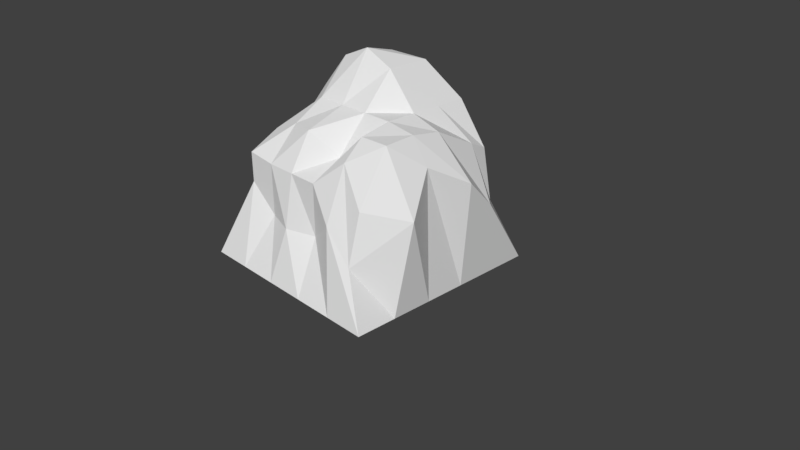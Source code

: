 # Source: rock1.blend  (saved by Blender 2.79.0; exported with 4.5.12 LTS)
import bpy
from mathutils import Matrix  # noqa: F401  (used for matrix-valued properties, if any)

bpy.ops.wm.read_factory_settings(use_empty=True)
scene = bpy.context.scene
scene.name = 'Scene'

# ---- collections
col_collection_1 = bpy.data.collections.new('Collection 1'); scene.collection.children.link(col_collection_1)

# ---- materials (node trees are filled in below, after node groups)
mat_material = bpy.data.materials.new('Material')
mat_material.alpha_threshold = 0.0
mat_material.use_transparent_shadow = False
mat_material.roughness = 0.5
mat_material.line_color = (0.0, 0.0, 0.0, 1.0)

# ---- material node trees

# ---- world
world_world = bpy.data.worlds.new('World'); scene.world = world_world
world_world.color = (0.05088, 0.05088, 0.05088)
world_world.use_sun_shadow = False
world_world.sun_shadow_jitter_overblur = 0.0
world_world.cycles.sampling_method = 'MANUAL'

# ---- cameras
cam_camera = bpy.data.cameras.new('Camera')
cam_camera.clip_end = 100.0
cam_camera.lens = 35.0
cam_camera.sensor_width = 32.0
cam_camera.sensor_height = 18.0
cam_camera.ortho_scale = 7.314
cam_camera.dof.focus_distance = 0.0
cam_camera.dof.aperture_fstop = 128.0

# ---- meshes
me_cube = bpy.data.meshes.new('Cube')
me_cube.from_pydata([(1.353, 1.353, -1.0), (1.353, -1.353, -1.0), (-1.353, -1.353, -1.0), (-1.353, 1.353, -1.0), (1.0, 1.0, 0.4767), (1.0, -1.0, 0.2671), (-1.0, -1.0, 0.3909), (-0.9097, 0.8232, 1.0), (0.8119, 1.353, -1.0), (0.2706, 1.353, -1.0), (-0.2706, 1.353, -1.0), (-0.8119, 1.353, -1.0), (0.8119, -1.353, -1.0), (0.2706, -1.353, -1.0), (-0.2706, -1.353, -1.0), (-0.8119, -1.353, -1.0), (0.6, 1.0, 1.0), (0.2, 1.0, 1.0), (-0.2, 1.0, 1.0), (-0.6, 1.0, 1.0), (0.6, -0.8604, 0.6802), (0.2, -1.0, 0.3497), (-0.2, -1.0, 0.3497), (-0.6, -1.0, 0.3497), (1.353, 0.8119, -1.0), (1.353, 0.2706, -1.0), (1.353, -0.2706, -1.0), (1.353, -0.8119, -1.0), (-1.353, -0.8119, -1.0), (-1.353, -0.2706, -1.0), (-1.353, 0.2706, -1.0), (-1.353, 0.8119, -1.0), (1.006, 0.7636, 0.5951), (1.0, 0.2, 0.8823), (1.0, -0.2, 0.9448), (1.0, -0.6, 0.9277), (-1.0, -0.6, 0.5987), (-1.0, -0.2, 0.5987), (-1.0, 0.2, 1.0), (-1.0, 0.6, 1.0), (0.6, 0.6, 1.0), (0.6, 0.2, 1.0), (0.6, -0.2, 1.0), (0.6, -0.6, 0.92), (0.2, 0.7755, 1.448), (0.2, 0.2, 1.448), (0.2, -0.2, 1.0), (0.2, -0.6, 0.5484), (-0.2, 0.6, 1.516), (-0.2, 0.2, 1.617), (-0.2, -0.2, 1.0), (-0.2, -0.7242, 0.8135), (-0.6, 0.4974, 1.448), (-0.6, 0.2, 1.448), (-0.6, -0.2, 1.0), (-0.6, -0.6, 0.7664), (0.6, -0.6, -1.0), (0.6, -0.2, -1.0), (0.6, 0.2, -1.0), (0.6, 0.6, -1.0), (0.2, -0.6, -1.0), (0.2, -0.2, -1.0), (0.2, 0.2, -1.0), (0.2, 0.6, -1.0), (-0.2, -0.6, -1.0), (-0.2, -0.2, -1.0), (-0.2, 0.2, -1.0), (-0.2, 0.6, -1.0), (-0.6, -0.6, -1.0), (-0.6, -0.2, -1.0), (-0.6, 0.2, -1.0), (-0.6, 0.6, -1.0), (1.0, 1.154, -0.2617), (1.0, -1.175, -0.3664), (-1.0, -1.0, 0.0), (-1.0, 1.0, 0.0), (0.6, 1.312, -0.5851), (0.2765, 1.098, 0.167), (-8.862e-05, 1.28, 0.0), (-0.6, 1.19, 0.0), (0.6, -1.144, 0.0), (0.2, -1.0, -0.3251), (-0.2, -1.128, -0.3251), (-0.6, -1.0, -0.3251), (-1.0, -0.6, -0.2006), (-1.172, -0.2, -0.2006), (-1.0, 0.2, 0.0), (-1.328, 0.6, -0.2772), (1.409, 0.6818, -0.03642), (1.431, 0.3073, 0.3482), (1.229, -0.2, 0.6265), (1.434, -0.6, 0.166)], [], [(68, 15, 2, 28), (55, 36, 6, 23), (91, 35, 5, 73), (83, 23, 6, 74), (87, 39, 7, 75), (79, 11, 3, 75), (72, 0, 8, 76), (76, 8, 9, 77), (77, 9, 10, 78), (78, 10, 11, 79), (73, 5, 20, 80), (80, 20, 21, 81), (81, 21, 22, 82), (82, 22, 23, 83), (35, 43, 20, 5), (43, 47, 21, 20), (47, 51, 22, 21), (51, 55, 23, 22), (27, 1, 12, 56), (56, 12, 13, 60), (60, 13, 14, 64), (64, 14, 15, 68), (10, 67, 71, 11), (67, 66, 70, 71), (66, 65, 69, 70), (65, 64, 68, 69), (9, 63, 67, 10), (63, 62, 66, 67), (62, 61, 65, 66), (61, 60, 64, 65), (8, 59, 63, 9), (59, 58, 62, 63), (58, 57, 61, 62), (57, 56, 60, 61), (0, 24, 59, 8), (24, 25, 58, 59), (25, 26, 57, 58), (26, 27, 56, 57), (18, 19, 52, 48), (48, 52, 53, 49), (49, 53, 54, 50), (50, 54, 55, 51), (17, 18, 48, 44), (44, 48, 49, 45), (45, 49, 50, 46), (46, 50, 51, 47), (16, 17, 44, 40), (40, 44, 45, 41), (41, 45, 46, 42), (42, 46, 47, 43), (4, 16, 40, 32), (32, 40, 41, 33), (33, 41, 42, 34), (34, 42, 43, 35), (74, 6, 36, 84), (84, 36, 37, 85), (85, 37, 38, 86), (86, 38, 39, 87), (72, 4, 32, 88), (88, 32, 33, 89), (89, 33, 34, 90), (90, 34, 35, 91), (19, 7, 39, 52), (52, 39, 38, 53), (53, 38, 37, 54), (54, 37, 36, 55), (11, 71, 31, 3), (71, 70, 30, 31), (70, 69, 29, 30), (69, 68, 28, 29), (26, 90, 91, 27), (25, 89, 90, 26), (24, 88, 89, 25), (0, 72, 88, 24), (30, 86, 87, 31), (29, 85, 86, 30), (28, 84, 85, 29), (2, 74, 84, 28), (14, 82, 83, 15), (13, 81, 82, 14), (12, 80, 81, 13), (1, 73, 80, 12), (18, 78, 79, 19), (17, 77, 78, 18), (16, 76, 77, 17), (4, 72, 76, 16), (19, 79, 75, 7), (31, 87, 75, 3), (15, 83, 74, 2), (27, 91, 73, 1)])
me_cube.materials.append(mat_material)
me_cube.use_remesh_preserve_volume = False
me_cube.use_remesh_preserve_attributes = False
me_cube.use_mirror_vertex_groups = False
me_cube.update()

# ---- objects
ob_cube = bpy.data.objects.new('Cube', me_cube)
ob_camera = bpy.data.objects.new('Camera', cam_camera)

# ---- transforms, parenting, visibility, modifiers, constraints
ob_cube.location = (0.0, 0.0, 1.0)
ob_cube.lock_rotations_4d = False
ob_cube.empty_display_type = 'ARROWS'
ob_cube.lineart.crease_threshold = 0.0
ob_camera.location = (7.481, -6.508, 5.344)
ob_camera.rotation_euler = (1.109, 0.0, 0.8149)
ob_camera.lock_rotations_4d = False
ob_camera.empty_display_type = 'ARROWS'
ob_camera.color = (0.0, 0.0, 0.0, 0.0)
ob_camera.display_type = 'WIRE'
ob_camera.lineart.crease_threshold = 0.0

# ---- collection membership
col_collection_1.objects.link(ob_cube)
col_collection_1.objects.link(ob_camera)

# ---- scene / render settings (as saved in the file)
scene.camera = ob_camera
scene.frame_start = 1; scene.frame_end = 250; scene.frame_set(1)
scene.render.engine = 'BLENDER_EEVEE_NEXT'
scene.render.resolution_percentage = 50
scene.render.dither_intensity = 0.0
scene.cycles.use_denoising = False
scene.cycles.samples = 128
scene.cycles.sampling_pattern = 'TABULATED_SOBOL'
scene.cycles.use_adaptive_sampling = False
scene.cycles.use_light_tree = False
scene.cycles.blur_glossy = 0.0
scene.cycles.sample_clamp_indirect = 0.0
scene.view_settings.view_transform = 'Standard'
bpy.context.view_layer.update()

# ---- added for rendering (the .blend has no usable light): sun
light_auto_sun = bpy.data.lights.new('AutoSun', 'SUN')
light_auto_sun.energy = 3.0
light_auto_sun.angle = 0.0523599
ob_auto_sun = bpy.data.objects.new('AutoSun', light_auto_sun)
scene.collection.objects.link(ob_auto_sun)
ob_auto_sun.rotation_euler = (0.872665, 0.174533, 0.523599)
bpy.context.view_layer.update()
